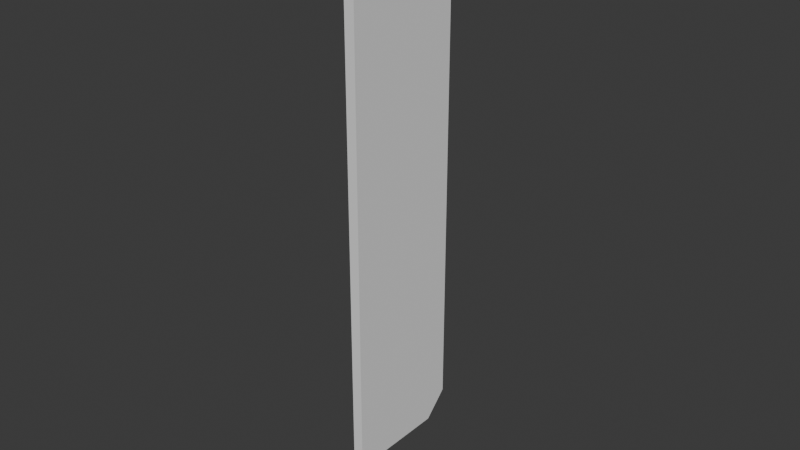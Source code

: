 # Source: UCX_TaskBoardMain_007.blend  (saved by Blender 4.0.36; exported with 4.5.12 LTS)
import bpy
from mathutils import Matrix  # noqa: F401  (used for matrix-valued properties, if any)

bpy.ops.wm.read_factory_settings(use_empty=True)
scene = bpy.context.scene
scene.name = 'Scene'

# ---- collections
col_collection = bpy.data.collections.new('Collection'); scene.collection.children.link(col_collection)

# ---- world
world_world = bpy.data.worlds.new('World'); scene.world = world_world
world_world.use_nodes = True; world_world.node_tree.nodes.clear()
_N = world_world.node_tree.nodes; _L = world_world.node_tree.links
n0 = _N.new('ShaderNodeOutputWorld'); n0.name = 'World Output'; n0.location = (300, 300)
n1 = _N.new('ShaderNodeBackground'); n1.name = 'Background'; n1.location = (10, 300)
n1.inputs[0].default_value = (0.05088, 0.05088, 0.05088, 1.0)
_L.new(n1.outputs[0], n0.inputs[0])
n0.is_active_output = True
world_world.color = (0.05088, 0.05088, 0.05088)
world_world.use_sun_shadow = False
world_world.sun_shadow_jitter_overblur = 0.0

# ---- meshes
me_ucx_taskboardmain_007 = bpy.data.meshes.new('UCX_TaskBoardMain_007')
me_ucx_taskboardmain_007.from_pydata([(0.001651, 0.01268, 0.0762), (-0.001651, 0.01268, 0.0762), (-0.001651, -0.01993, 0.0762), (0.001651, -0.01993, 0.0762), (0.001651, -0.01993, -0.0762), (0.001651, 0.01267, -0.0762), (0.001651, 0.02026, -0.06862), (0.001651, 0.02026, 0.06862), (-0.001651, 0.02026, 0.06862), (-0.001651, 0.02026, -0.06862), (-0.001651, 0.01267, -0.0762), (-0.001651, -0.01993, -0.0762)], [], [(0, 1, 2), (0, 2, 3), (3, 4, 5), (5, 6, 7), (7, 0, 3), (5, 7, 3), (8, 7, 6), (8, 6, 9), (1, 0, 7), (1, 7, 8), (5, 10, 9), (5, 9, 6), (11, 2, 1), (1, 8, 9), (9, 10, 11), (1, 9, 11), (10, 5, 4), (10, 4, 11), (2, 11, 4), (2, 4, 3)])
me_ucx_taskboardmain_007.update()

# ---- objects
ob_ucx_taskboardmain_007 = bpy.data.objects.new('UCX_TaskBoardMain_007', me_ucx_taskboardmain_007)

# ---- transforms, parenting, visibility, modifiers, constraints
ob_ucx_taskboardmain_007.location = (0.0, 0.0, 0.0)

# ---- collection membership
col_collection.objects.link(ob_ucx_taskboardmain_007)

# ---- scene / render settings (as saved in the file)
scene.frame_start = 1; scene.frame_end = 250; scene.frame_set(1)
scene.render.engine = 'BLENDER_EEVEE_NEXT'
scene.cycles.sampling_pattern = 'TABULATED_SOBOL'
bpy.context.view_layer.update()

# ---- added for rendering (the .blend has no active camera and no usable light): camera, sun
cam_auto = bpy.data.cameras.new('AutoCamera')
cam_auto.lens = 50.0
cam_auto.sensor_width = 36.0
cam_auto.clip_end = 1000.0
ob_auto_camera = bpy.data.objects.new('AutoCamera', cam_auto)
scene.collection.objects.link(ob_auto_camera)
ob_auto_camera.location = (0.185045, -0.221887, 0.148035)
ob_auto_camera.rotation_euler = (1.09748, -7.21219e-08, 0.694738)
scene.camera = ob_auto_camera
light_auto_sun = bpy.data.lights.new('AutoSun', 'SUN')
light_auto_sun.energy = 3.0
light_auto_sun.angle = 0.0523599
ob_auto_sun = bpy.data.objects.new('AutoSun', light_auto_sun)
scene.collection.objects.link(ob_auto_sun)
ob_auto_sun.rotation_euler = (0.872665, 0.174533, 0.523599)
bpy.context.view_layer.update()
